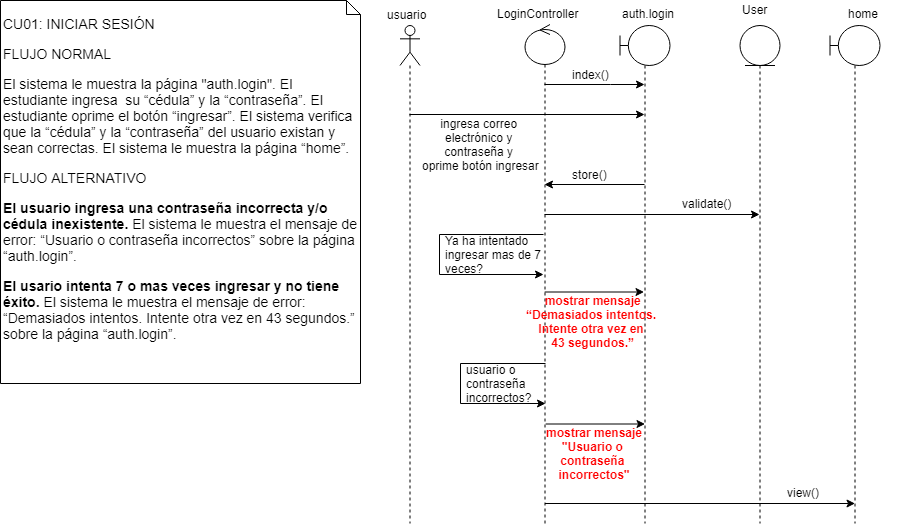

The diagram above was exported from draw.io. Its source (the exported page's mxGraphModel, read from the mxfile embedded in the PNG):
<mxGraphModel dx="2488" dy="1818" grid="1" gridSize="10" guides="1" tooltips="1" connect="1" arrows="1" fold="1" page="1" pageScale="1" pageWidth="827" pageHeight="1169" math="0" shadow="0">
  <root>
    <mxCell id="DryWSvVG_MoUBu2uSoMV-0" />
    <mxCell id="DryWSvVG_MoUBu2uSoMV-1" parent="DryWSvVG_MoUBu2uSoMV-0" />
    <mxCell id="ShAFYJUvxG7RDjGeiINA-15" style="edgeStyle=none;rounded=0;orthogonalLoop=1;jettySize=auto;html=1;" parent="DryWSvVG_MoUBu2uSoMV-1" source="DGYh_J_DfqbhiRpdDgPQ-1" target="DGYh_J_DfqbhiRpdDgPQ-3" edge="1">
      <mxGeometry relative="1" as="geometry">
        <Array as="points">
          <mxPoint x="-220.5" y="-979" />
        </Array>
      </mxGeometry>
    </mxCell>
    <mxCell id="DGYh_J_DfqbhiRpdDgPQ-1" value="" style="shape=umlLifeline;participant=umlBoundary;perimeter=lifelinePerimeter;whiteSpace=wrap;html=1;container=1;collapsible=0;recursiveResize=0;verticalAlign=top;spacingTop=36;labelBackgroundColor=#ffffff;outlineConnect=0;" parent="DryWSvVG_MoUBu2uSoMV-1" vertex="1">
      <mxGeometry x="-200.5" y="-1138" width="50" height="498" as="geometry" />
    </mxCell>
    <mxCell id="ShAFYJUvxG7RDjGeiINA-13" style="rounded=0;orthogonalLoop=1;jettySize=auto;html=1;" parent="DryWSvVG_MoUBu2uSoMV-1" source="DGYh_J_DfqbhiRpdDgPQ-2" target="DGYh_J_DfqbhiRpdDgPQ-1" edge="1">
      <mxGeometry relative="1" as="geometry">
        <Array as="points">
          <mxPoint x="-340.5" y="-1049" />
        </Array>
      </mxGeometry>
    </mxCell>
    <mxCell id="DGYh_J_DfqbhiRpdDgPQ-2" value="" style="shape=umlLifeline;participant=umlActor;perimeter=lifelinePerimeter;whiteSpace=wrap;html=1;container=1;collapsible=0;recursiveResize=0;verticalAlign=top;spacingTop=36;labelBackgroundColor=#ffffff;outlineConnect=0;" parent="DryWSvVG_MoUBu2uSoMV-1" vertex="1">
      <mxGeometry x="-420.5" y="-1138" width="20" height="498" as="geometry" />
    </mxCell>
    <mxCell id="ShAFYJUvxG7RDjGeiINA-11" style="edgeStyle=orthogonalEdgeStyle;rounded=0;orthogonalLoop=1;jettySize=auto;html=1;" parent="DryWSvVG_MoUBu2uSoMV-1" source="DGYh_J_DfqbhiRpdDgPQ-3" target="DGYh_J_DfqbhiRpdDgPQ-1" edge="1">
      <mxGeometry relative="1" as="geometry">
        <Array as="points">
          <mxPoint x="-210.5" y="-1079" />
          <mxPoint x="-210.5" y="-1079" />
        </Array>
      </mxGeometry>
    </mxCell>
    <mxCell id="ShAFYJUvxG7RDjGeiINA-17" style="edgeStyle=none;rounded=0;orthogonalLoop=1;jettySize=auto;html=1;" parent="DryWSvVG_MoUBu2uSoMV-1" source="DGYh_J_DfqbhiRpdDgPQ-3" target="DGYh_J_DfqbhiRpdDgPQ-4" edge="1">
      <mxGeometry relative="1" as="geometry">
        <Array as="points">
          <mxPoint x="-130.5" y="-949" />
        </Array>
      </mxGeometry>
    </mxCell>
    <mxCell id="DGYh_J_DfqbhiRpdDgPQ-3" value="" style="shape=umlLifeline;participant=umlControl;perimeter=lifelinePerimeter;whiteSpace=wrap;html=1;container=1;collapsible=0;recursiveResize=0;verticalAlign=top;spacingTop=36;labelBackgroundColor=#ffffff;outlineConnect=0;" parent="DryWSvVG_MoUBu2uSoMV-1" vertex="1">
      <mxGeometry x="-295.5" y="-1139" width="40" height="499" as="geometry" />
    </mxCell>
    <mxCell id="DGYh_J_DfqbhiRpdDgPQ-4" value="" style="shape=umlLifeline;participant=umlEntity;perimeter=lifelinePerimeter;whiteSpace=wrap;html=1;container=1;collapsible=0;recursiveResize=0;verticalAlign=top;spacingTop=36;labelBackgroundColor=#ffffff;outlineConnect=0;" parent="DryWSvVG_MoUBu2uSoMV-1" vertex="1">
      <mxGeometry x="-80.5" y="-1138" width="40" height="498" as="geometry" />
    </mxCell>
    <mxCell id="DGYh_J_DfqbhiRpdDgPQ-5" value="usuario" style="text;html=1;resizable=0;points=[];autosize=1;align=left;verticalAlign=top;spacingTop=-4;" parent="DryWSvVG_MoUBu2uSoMV-1" vertex="1">
      <mxGeometry x="-435.5" y="-1158" width="50" height="20" as="geometry" />
    </mxCell>
    <mxCell id="CkuJxvWNqGFTqdUzu6ME-0" value="&lt;p dir=&quot;ltr&quot;&gt;CU01: INICIAR SESIÓN&lt;/p&gt;&lt;p dir=&quot;ltr&quot;&gt;FLUJO NORMAL&lt;/p&gt;&lt;p dir=&quot;ltr&quot;&gt;El sistema le muestra la página &quot;auth.login&quot;. El estudiante ingresa &amp;nbsp;su “cédula” y la “contraseña”. El estudiante oprime el botón “ingresar”. El sistema verifica que la “cédula” y la “contraseña” del usuario existan y sean correctas. El sistema le muestra la página “home”.&lt;/p&gt;&lt;p dir=&quot;ltr&quot;&gt;FLUJO ALTERNATIVO&lt;/p&gt;&lt;p dir=&quot;ltr&quot; id=&quot;docs-internal-guid-8411dadf-7fff-3df7-0acd-1928c2e3bb78&quot;&gt;&lt;span id=&quot;docs-internal-guid-c36b6af9-7fff-d3ed-7816-0be7a563483a&quot;&gt;&lt;b&gt;El usuario ingresa una contraseña incorrecta y/o cédula inexistente.&lt;/b&gt; El sistema le muestra el mensaje de error: “Usuario o contraseña incorrectos” sobre la página “auth.login”.&lt;/span&gt;&lt;br&gt;&lt;/p&gt;&lt;p dir=&quot;ltr&quot; id=&quot;docs-internal-guid-8411dadf-7fff-3df7-0acd-1928c2e3bb78&quot;&gt;&lt;span id=&quot;docs-internal-guid-19a8c061-7fff-6cd7-fbeb-0b357af7e48a&quot;&gt;&lt;b&gt;El usario intenta 7 o mas&lt;/b&gt;&lt;/span&gt;&lt;span&gt;&lt;b&gt;&amp;nbsp;veces ingresar y no tiene éxito. &lt;/b&gt;El sistema le muestra el mensaje de error: “Demasiados intentos. Intente otra vez en 43 segundos.” sobre la página “auth.login”.&lt;/span&gt;&lt;/p&gt;" style="shape=note;whiteSpace=wrap;html=1;size=14;verticalAlign=top;align=left;spacingTop=-6;fontSize=14;" parent="DryWSvVG_MoUBu2uSoMV-1" vertex="1">
      <mxGeometry x="-820" y="-1163" width="360" height="383" as="geometry" />
    </mxCell>
    <mxCell id="ShAFYJUvxG7RDjGeiINA-0" value="auth.login" style="text;html=1;resizable=0;points=[];autosize=1;align=left;verticalAlign=top;spacingTop=-4;" parent="DryWSvVG_MoUBu2uSoMV-1" vertex="1">
      <mxGeometry x="-200.5" y="-1159" width="70" height="20" as="geometry" />
    </mxCell>
    <mxCell id="ShAFYJUvxG7RDjGeiINA-1" value="" style="shape=umlLifeline;participant=umlBoundary;perimeter=lifelinePerimeter;whiteSpace=wrap;html=1;container=1;collapsible=0;recursiveResize=0;verticalAlign=top;spacingTop=36;labelBackgroundColor=#ffffff;outlineConnect=0;" parent="DryWSvVG_MoUBu2uSoMV-1" vertex="1">
      <mxGeometry x="9.5" y="-1138" width="50" height="498" as="geometry" />
    </mxCell>
    <mxCell id="ShAFYJUvxG7RDjGeiINA-2" value="home" style="text;html=1;resizable=0;points=[];autosize=1;align=left;verticalAlign=top;spacingTop=-4;" parent="DryWSvVG_MoUBu2uSoMV-1" vertex="1">
      <mxGeometry x="25.5" y="-1159" width="50" height="20" as="geometry" />
    </mxCell>
    <mxCell id="ShAFYJUvxG7RDjGeiINA-5" value="User" style="text;html=1;resizable=0;points=[];autosize=1;align=left;verticalAlign=top;spacingTop=-4;" parent="DryWSvVG_MoUBu2uSoMV-1" vertex="1">
      <mxGeometry x="-80.5" y="-1163" width="40" height="20" as="geometry" />
    </mxCell>
    <mxCell id="ShAFYJUvxG7RDjGeiINA-10" value="LoginController" style="text;html=1;resizable=0;points=[];autosize=1;align=left;verticalAlign=top;spacingTop=-4;" parent="DryWSvVG_MoUBu2uSoMV-1" vertex="1">
      <mxGeometry x="-325.5" y="-1159" width="100" height="20" as="geometry" />
    </mxCell>
    <mxCell id="ShAFYJUvxG7RDjGeiINA-12" value="index()" style="text;html=1;resizable=0;points=[];autosize=1;align=left;verticalAlign=top;spacingTop=-4;" parent="DryWSvVG_MoUBu2uSoMV-1" vertex="1">
      <mxGeometry x="-250.5" y="-1098" width="50" height="20" as="geometry" />
    </mxCell>
    <mxCell id="ShAFYJUvxG7RDjGeiINA-14" value="ingresa correo&amp;nbsp;&lt;br&gt;electrónico y&amp;nbsp;&lt;br&gt;contraseña y&amp;nbsp;&lt;br&gt;oprime botón ingresar&lt;br&gt;" style="text;html=1;resizable=0;points=[];autosize=1;align=center;verticalAlign=top;spacingTop=-4;" parent="DryWSvVG_MoUBu2uSoMV-1" vertex="1">
      <mxGeometry x="-405.5" y="-1049" width="130" height="60" as="geometry" />
    </mxCell>
    <mxCell id="ShAFYJUvxG7RDjGeiINA-16" value="store()" style="text;html=1;resizable=0;points=[];autosize=1;align=left;verticalAlign=top;spacingTop=-4;" parent="DryWSvVG_MoUBu2uSoMV-1" vertex="1">
      <mxGeometry x="-250.5" y="-998" width="50" height="20" as="geometry" />
    </mxCell>
    <mxCell id="ShAFYJUvxG7RDjGeiINA-18" value="validate()" style="text;html=1;resizable=0;points=[];autosize=1;align=left;verticalAlign=top;spacingTop=-4;" parent="DryWSvVG_MoUBu2uSoMV-1" vertex="1">
      <mxGeometry x="-140.5" y="-969" width="60" height="20" as="geometry" />
    </mxCell>
    <mxCell id="ShAFYJUvxG7RDjGeiINA-22" style="edgeStyle=orthogonalEdgeStyle;rounded=0;orthogonalLoop=1;jettySize=auto;html=1;" parent="DryWSvVG_MoUBu2uSoMV-1" edge="1">
      <mxGeometry relative="1" as="geometry">
        <mxPoint x="-275.5" y="-800" as="sourcePoint" />
        <mxPoint x="-275.5" y="-760" as="targetPoint" />
        <Array as="points">
          <mxPoint x="-360" y="-800" />
          <mxPoint x="-360" y="-760" />
        </Array>
      </mxGeometry>
    </mxCell>
    <mxCell id="ShAFYJUvxG7RDjGeiINA-24" value="usuario o&amp;nbsp;&lt;br&gt;contraseña&amp;nbsp;&lt;br&gt;incorrectos?&lt;br&gt;" style="text;html=1;resizable=0;points=[];autosize=1;align=left;verticalAlign=top;spacingTop=-4;" parent="DryWSvVG_MoUBu2uSoMV-1" vertex="1">
      <mxGeometry x="-356.5" y="-803" width="80" height="40" as="geometry" />
    </mxCell>
    <mxCell id="ShAFYJUvxG7RDjGeiINA-26" style="edgeStyle=none;rounded=0;orthogonalLoop=1;jettySize=auto;html=1;" parent="DryWSvVG_MoUBu2uSoMV-1" edge="1">
      <mxGeometry relative="1" as="geometry">
        <mxPoint x="-275.5" y="-660" as="sourcePoint" />
        <mxPoint x="34.5" y="-660" as="targetPoint" />
        <Array as="points">
          <mxPoint x="-245.5" y="-660" />
        </Array>
      </mxGeometry>
    </mxCell>
    <mxCell id="ShAFYJUvxG7RDjGeiINA-27" value="mostrar mensaje&lt;br&gt;&quot;Usuario o &lt;br&gt;contraseña &lt;br&gt;incorrectos&quot;&lt;br&gt;" style="text;html=1;resizable=0;points=[];autosize=1;align=center;verticalAlign=top;spacingTop=-4;fontColor=#FF0000;fontStyle=1" parent="DryWSvVG_MoUBu2uSoMV-1" vertex="1">
      <mxGeometry x="-276" y="-740" width="100" height="60" as="geometry" />
    </mxCell>
    <mxCell id="ShAFYJUvxG7RDjGeiINA-29" value="view()" style="text;html=1;resizable=0;points=[];autosize=1;align=left;verticalAlign=top;spacingTop=-4;fontColor=#000000;" parent="DryWSvVG_MoUBu2uSoMV-1" vertex="1">
      <mxGeometry x="-35.5" y="-680" width="50" height="20" as="geometry" />
    </mxCell>
    <mxCell id="ShAFYJUvxG7RDjGeiINA-30" style="edgeStyle=none;rounded=0;orthogonalLoop=1;jettySize=auto;html=1;" parent="DryWSvVG_MoUBu2uSoMV-1" edge="1">
      <mxGeometry relative="1" as="geometry">
        <mxPoint x="-274.83333333333326" y="-739.4999999999998" as="sourcePoint" />
        <mxPoint x="-175.5" y="-739.5" as="targetPoint" />
        <Array as="points">
          <mxPoint x="-229.5" y="-739.5" />
        </Array>
      </mxGeometry>
    </mxCell>
    <mxCell id="OWxIl_x7uz9Fo8xXuFYD-0" style="edgeStyle=orthogonalEdgeStyle;rounded=0;orthogonalLoop=1;jettySize=auto;html=1;" parent="DryWSvVG_MoUBu2uSoMV-1" edge="1">
      <mxGeometry relative="1" as="geometry">
        <mxPoint x="-277.5" y="-929" as="sourcePoint" />
        <mxPoint x="-277.5" y="-889" as="targetPoint" />
        <Array as="points">
          <mxPoint x="-381.5" y="-929" />
          <mxPoint x="-381.5" y="-889" />
        </Array>
      </mxGeometry>
    </mxCell>
    <mxCell id="OWxIl_x7uz9Fo8xXuFYD-1" value="Ya ha intentado &lt;br style=&quot;font-size: 12px;&quot;&gt;ingresar mas de 7&amp;nbsp;&lt;br style=&quot;font-size: 12px;&quot;&gt;veces?" style="text;html=1;resizable=0;points=[];autosize=1;align=left;verticalAlign=top;spacingTop=-4;fontSize=12;" parent="DryWSvVG_MoUBu2uSoMV-1" vertex="1">
      <mxGeometry x="-377" y="-932" width="110" height="40" as="geometry" />
    </mxCell>
    <mxCell id="OWxIl_x7uz9Fo8xXuFYD-2" value="mostrar mensaje&lt;br&gt;&lt;span id=&quot;docs-internal-guid-94a83816-7fff-63bd-e9ab-59271675233a&quot;&gt;&lt;span&gt;“Demasiados intentos. &lt;br&gt;Intente otra vez en &lt;br&gt;43 segundos.” &lt;/span&gt;&lt;/span&gt;" style="text;html=1;resizable=0;points=[];autosize=1;align=center;verticalAlign=top;spacingTop=-4;fontColor=#FF0000;fontStyle=1" parent="DryWSvVG_MoUBu2uSoMV-1" vertex="1">
      <mxGeometry x="-297" y="-872" width="140" height="60" as="geometry" />
    </mxCell>
    <mxCell id="OWxIl_x7uz9Fo8xXuFYD-3" style="edgeStyle=none;rounded=0;orthogonalLoop=1;jettySize=auto;html=1;" parent="DryWSvVG_MoUBu2uSoMV-1" edge="1">
      <mxGeometry relative="1" as="geometry">
        <mxPoint x="-275.83333333333326" y="-871.4999999999998" as="sourcePoint" />
        <mxPoint x="-176.5" y="-871.5" as="targetPoint" />
        <Array as="points">
          <mxPoint x="-230.5" y="-871.5" />
        </Array>
      </mxGeometry>
    </mxCell>
  </root>
</mxGraphModel>